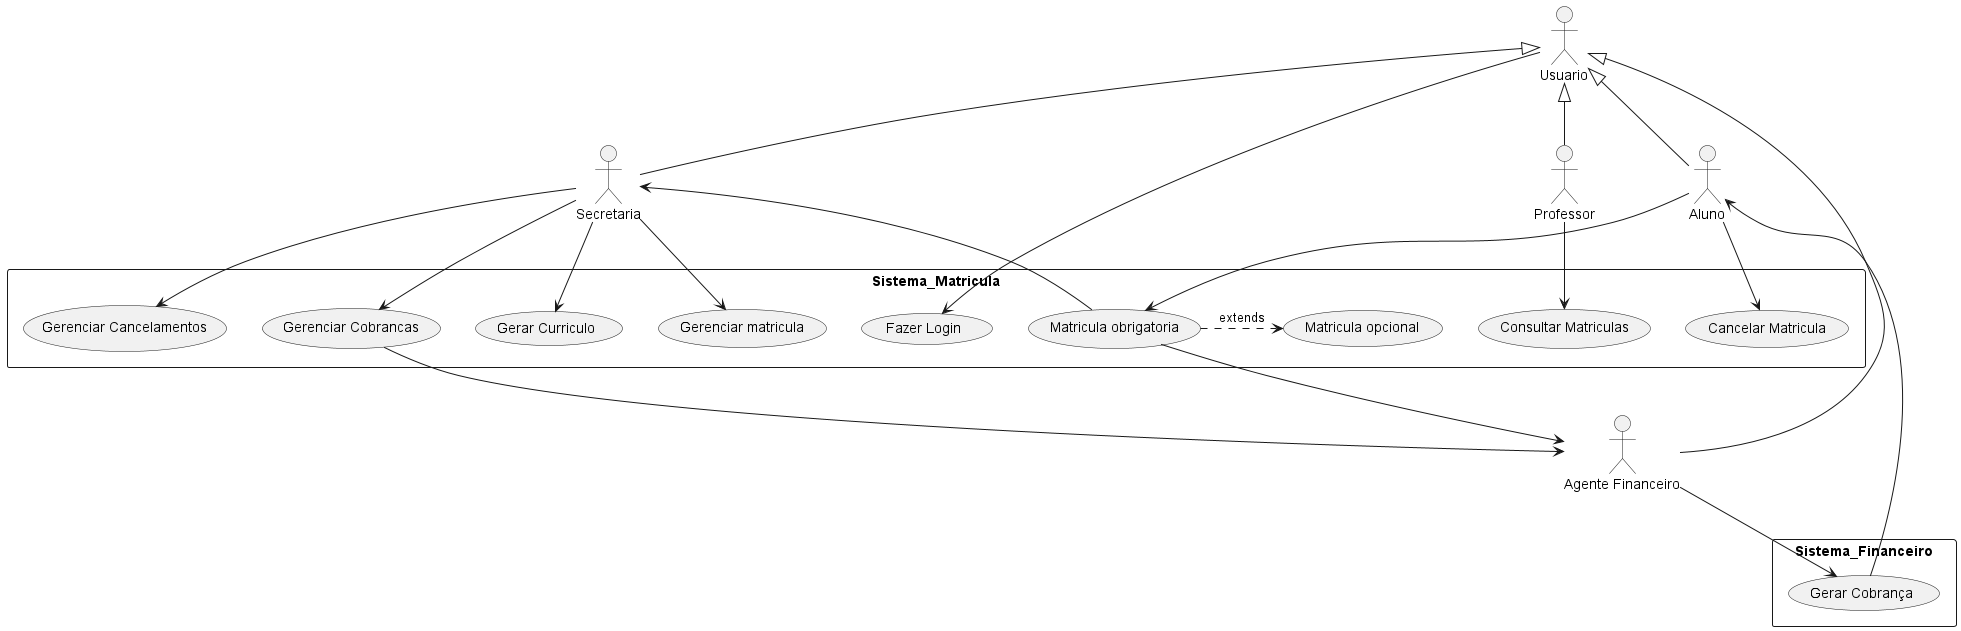

The diagram above was rendered by PlantUML. Its source (embedded in the PNG):
@startuml diagramaCasoDeUso

:Secretaria: as Sec
:Usuario: as User
:Professor: as Prof
:Agente Financeiro: as Cobrador
User <|-- Aluno
User <|-- Prof
User <|-- Sec
User <|-- Cobrador


rectangle Sistema_Matricula{
    (Matricula obrigatoria) as Mat
    Sec --> (Gerar Curriculo)
    Aluno --> Mat
    Mat .> (Matricula opcional) : extends
    Aluno --> (Cancelar Matricula)
    Mat --> Sec
    Mat --> Cobrador
    Prof --> (Consultar Matriculas)
    User --> (Fazer Login)
    Sec --> (Gerenciar matricula)
    Sec --> (Gerenciar Cancelamentos)
    Sec --> (Gerenciar Cobrancas)
    (Gerenciar Cobrancas) --> Cobrador
}

rectangle Sistema_Financeiro{
    Cobrador --> (Gerar Cobrança)
    (Gerar Cobrança) --> Aluno
}

@enduml